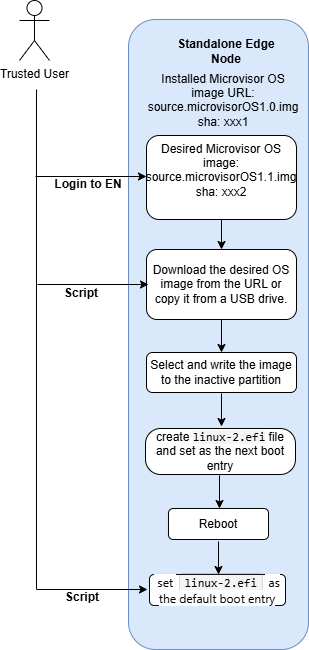

The diagram above was exported from draw.io. Its source (the exported page's mxGraphModel, read from the mxfile embedded in the PNG):
<mxGraphModel dx="1042" dy="623" grid="1" gridSize="10" guides="1" tooltips="1" connect="1" arrows="1" fold="1" page="1" pageScale="1" pageWidth="850" pageHeight="1100" math="0" shadow="0">
  <root>
    <mxCell id="0" />
    <mxCell id="1" parent="0" />
    <mxCell id="pe2dJOOLUykwReSX8w35-1" value="" style="rounded=1;whiteSpace=wrap;html=1;fillColor=#dae8fc;strokeColor=#6c8ebf;" parent="1" vertex="1">
      <mxGeometry x="322" y="60" width="180" height="630" as="geometry" />
    </mxCell>
    <mxCell id="pe2dJOOLUykwReSX8w35-2" value="&lt;b&gt;Standalone Edge Node&lt;/b&gt;" style="text;html=1;align=center;verticalAlign=middle;whiteSpace=wrap;rounded=0;" parent="1" vertex="1">
      <mxGeometry x="365" y="77" width="110" height="30" as="geometry" />
    </mxCell>
    <mxCell id="pe2dJOOLUykwReSX8w35-3" value="Trusted User" style="shape=umlActor;verticalLabelPosition=bottom;verticalAlign=top;html=1;outlineConnect=0;" parent="1" vertex="1">
      <mxGeometry x="213" y="41" width="30" height="60" as="geometry" />
    </mxCell>
    <mxCell id="pe2dJOOLUykwReSX8w35-5" value="" style="endArrow=none;html=1;rounded=0;" parent="1" edge="1">
      <mxGeometry width="50" height="50" relative="1" as="geometry">
        <mxPoint x="230" y="630" as="sourcePoint" />
        <mxPoint x="230" y="130" as="targetPoint" />
      </mxGeometry>
    </mxCell>
    <mxCell id="pe2dJOOLUykwReSX8w35-6" value="" style="endArrow=classic;html=1;rounded=0;entryX=0;entryY=0.488;entryDx=0;entryDy=0;entryPerimeter=0;" parent="1" target="pe2dJOOLUykwReSX8w35-10" edge="1">
      <mxGeometry width="50" height="50" relative="1" as="geometry">
        <mxPoint x="229" y="217" as="sourcePoint" />
        <mxPoint x="339" y="219" as="targetPoint" />
      </mxGeometry>
    </mxCell>
    <mxCell id="pe2dJOOLUykwReSX8w35-9" value="&lt;b&gt;Login to EN&lt;/b&gt;" style="text;html=1;align=center;verticalAlign=middle;whiteSpace=wrap;rounded=0;" parent="1" vertex="1">
      <mxGeometry x="244" y="210" width="76" height="30" as="geometry" />
    </mxCell>
    <mxCell id="pe2dJOOLUykwReSX8w35-13" value="" style="edgeStyle=orthogonalEdgeStyle;rounded=0;orthogonalLoop=1;jettySize=auto;html=1;" parent="1" source="pe2dJOOLUykwReSX8w35-18" target="pe2dJOOLUykwReSX8w35-12" edge="1">
      <mxGeometry relative="1" as="geometry" />
    </mxCell>
    <mxCell id="pe2dJOOLUykwReSX8w35-10" value="Desired Microvisor OS&lt;br&gt;image: source.microvisorOS1.1.img&lt;br&gt;sha: xxx2&lt;br&gt;&lt;div&gt;&lt;br&gt;&lt;/div&gt;" style="rounded=1;whiteSpace=wrap;html=1;" parent="1" vertex="1">
      <mxGeometry x="340" y="176" width="150" height="84" as="geometry" />
    </mxCell>
    <mxCell id="pe2dJOOLUykwReSX8w35-11" value="Installed Microvisor OS&lt;br&gt;image URL: source.microvisorOS1.0.img&lt;br&gt;sha: xxx1&lt;br&gt;&lt;div&gt;&lt;br&gt;&lt;/div&gt;" style="text;html=1;align=center;verticalAlign=middle;whiteSpace=wrap;rounded=0;" parent="1" vertex="1">
      <mxGeometry x="347" y="133" width="140" height="30" as="geometry" />
    </mxCell>
    <mxCell id="pe2dJOOLUykwReSX8w35-12" value="&lt;span style=&quot;text-align: left; background-color: rgb(255, 255, 255);&quot;&gt;&lt;font style=&quot;font-size: 12px;&quot; face=&quot;Helvetica&quot;&gt;Select and write the image to the inactive partition&lt;/font&gt;&lt;/span&gt;" style="rounded=1;whiteSpace=wrap;html=1;" parent="1" vertex="1">
      <mxGeometry x="340" y="393" width="150" height="40" as="geometry" />
    </mxCell>
    <mxCell id="pe2dJOOLUykwReSX8w35-19" value="" style="edgeStyle=orthogonalEdgeStyle;rounded=0;orthogonalLoop=1;jettySize=auto;html=1;" parent="1" source="pe2dJOOLUykwReSX8w35-10" target="pe2dJOOLUykwReSX8w35-18" edge="1">
      <mxGeometry relative="1" as="geometry">
        <mxPoint x="415" y="260" as="sourcePoint" />
        <mxPoint x="415" y="410" as="targetPoint" />
      </mxGeometry>
    </mxCell>
    <mxCell id="pe2dJOOLUykwReSX8w35-18" value="&lt;span style=&quot;text-align: left; background-color: rgb(255, 255, 255);&quot;&gt;&lt;font style=&quot;font-size: 12px;&quot; face=&quot;Helvetica&quot;&gt;Download the desired OS image from the URL or copy it from a USB drive.&lt;/font&gt;&lt;/span&gt;" style="rounded=1;whiteSpace=wrap;html=1;" parent="1" vertex="1">
      <mxGeometry x="340" y="290" width="150" height="70" as="geometry" />
    </mxCell>
    <mxCell id="pe2dJOOLUykwReSX8w35-21" value="&lt;span style=&quot;text-align: left; background-color: rgb(255, 255, 255);&quot;&gt;&lt;font style=&quot;font-size: 12px;&quot; face=&quot;Helvetica&quot;&gt;create&amp;nbsp;&lt;/font&gt;&lt;span style=&quot;font-family: SFMono-Regular, Consolas, &amp;quot;Liberation Mono&amp;quot;, Menlo, Courier, monospace; background-color: rgba(150, 150, 150, 0.1);&quot;&gt;linux-2.efi&lt;/span&gt;&lt;span data-teams=&quot;true&quot;&gt;&amp;nbsp;file and&amp;nbsp;&lt;/span&gt;&lt;font style=&quot;font-size: 12px;&quot; face=&quot;Helvetica&quot;&gt;set as the next boot entry&lt;/font&gt;&lt;/span&gt;" style="rounded=1;whiteSpace=wrap;html=1;arcSize=33;" parent="1" vertex="1">
      <mxGeometry x="339" y="469" width="150" height="46" as="geometry" />
    </mxCell>
    <mxCell id="pe2dJOOLUykwReSX8w35-25" value="&lt;span style=&quot;text-align: left; background-color: rgb(255, 255, 255);&quot;&gt;&lt;font style=&quot;font-size: 12px;&quot; face=&quot;Helvetica&quot;&gt;Reboot&lt;/font&gt;&lt;/span&gt;" style="rounded=1;whiteSpace=wrap;html=1;" parent="1" vertex="1">
      <mxGeometry x="362" y="549" width="100" height="31" as="geometry" />
    </mxCell>
    <mxCell id="pe2dJOOLUykwReSX8w35-27" value="" style="edgeStyle=orthogonalEdgeStyle;rounded=0;orthogonalLoop=1;jettySize=auto;html=1;" parent="1" edge="1">
      <mxGeometry relative="1" as="geometry">
        <mxPoint x="413" y="516" as="sourcePoint" />
        <mxPoint x="413" y="549" as="targetPoint" />
      </mxGeometry>
    </mxCell>
    <mxCell id="pe2dJOOLUykwReSX8w35-28" value="" style="edgeStyle=orthogonalEdgeStyle;rounded=0;orthogonalLoop=1;jettySize=auto;html=1;" parent="1" edge="1">
      <mxGeometry relative="1" as="geometry">
        <mxPoint x="415" y="434" as="sourcePoint" />
        <mxPoint x="415" y="467" as="targetPoint" />
      </mxGeometry>
    </mxCell>
    <mxCell id="pe2dJOOLUykwReSX8w35-33" value="" style="endArrow=classic;html=1;rounded=0;entryX=0;entryY=0.488;entryDx=0;entryDy=0;entryPerimeter=0;" parent="1" edge="1">
      <mxGeometry width="50" height="50" relative="1" as="geometry">
        <mxPoint x="230" y="630" as="sourcePoint" />
        <mxPoint x="341" y="630" as="targetPoint" />
      </mxGeometry>
    </mxCell>
    <mxCell id="pe2dJOOLUykwReSX8w35-34" value="&lt;b&gt;Script&lt;/b&gt;" style="text;html=1;align=center;verticalAlign=middle;whiteSpace=wrap;rounded=0;" parent="1" vertex="1">
      <mxGeometry x="246" y="623" width="60" height="30" as="geometry" />
    </mxCell>
    <mxCell id="pe2dJOOLUykwReSX8w35-35" value="&lt;font style=&quot;font-size: 12px;&quot;&gt;&lt;span style=&quot;font-family: IntelOneTextNormal, system-ui, &amp;quot;Segoe UI&amp;quot;, Helvetica, sans-serif; text-align: left; background-color: rgb(255, 255, 255);&quot;&gt;&amp;nbsp;set&amp;nbsp;&lt;/span&gt;&lt;code style=&quot;box-sizing: border-box; font-family: SFMono-Regular, Consolas, &amp;quot;Liberation Mono&amp;quot;, Menlo, Courier, monospace; margin: 0px 0.2em; padding-inline: 0.4em; padding-block: 0.2em 0.1em; background: rgba(150, 150, 150, 0.1); border: 1px solid rgba(100, 100, 100, 0.2); border-radius: 3px; text-align: left;&quot; class=&quot;blog-code&quot;&gt;linux-2.efi&lt;/code&gt;&lt;span style=&quot;font-family: IntelOneTextNormal, system-ui, &amp;quot;Segoe UI&amp;quot;, Helvetica, sans-serif; text-align: left; background-color: rgb(255, 255, 255);&quot;&gt;&amp;nbsp;as the default boot entry&lt;/span&gt;&lt;/font&gt;" style="rounded=1;whiteSpace=wrap;html=1;" parent="1" vertex="1">
      <mxGeometry x="343" y="615" width="136" height="31" as="geometry" />
    </mxCell>
    <mxCell id="pe2dJOOLUykwReSX8w35-40" value="" style="edgeStyle=orthogonalEdgeStyle;rounded=0;orthogonalLoop=1;jettySize=auto;html=1;" parent="1" edge="1">
      <mxGeometry relative="1" as="geometry">
        <mxPoint x="412" y="582" as="sourcePoint" />
        <mxPoint x="412" y="615" as="targetPoint" />
      </mxGeometry>
    </mxCell>
    <mxCell id="pe2dJOOLUykwReSX8w35-41" value="" style="endArrow=classic;html=1;rounded=0;entryX=0;entryY=0.488;entryDx=0;entryDy=0;entryPerimeter=0;" parent="1" edge="1">
      <mxGeometry width="50" height="50" relative="1" as="geometry">
        <mxPoint x="231" y="325" as="sourcePoint" />
        <mxPoint x="342" y="325" as="targetPoint" />
      </mxGeometry>
    </mxCell>
    <mxCell id="pe2dJOOLUykwReSX8w35-42" value="&lt;b&gt;Script&lt;/b&gt;" style="text;html=1;align=center;verticalAlign=middle;whiteSpace=wrap;rounded=0;" parent="1" vertex="1">
      <mxGeometry x="245" y="319" width="60" height="30" as="geometry" />
    </mxCell>
  </root>
</mxGraphModel>